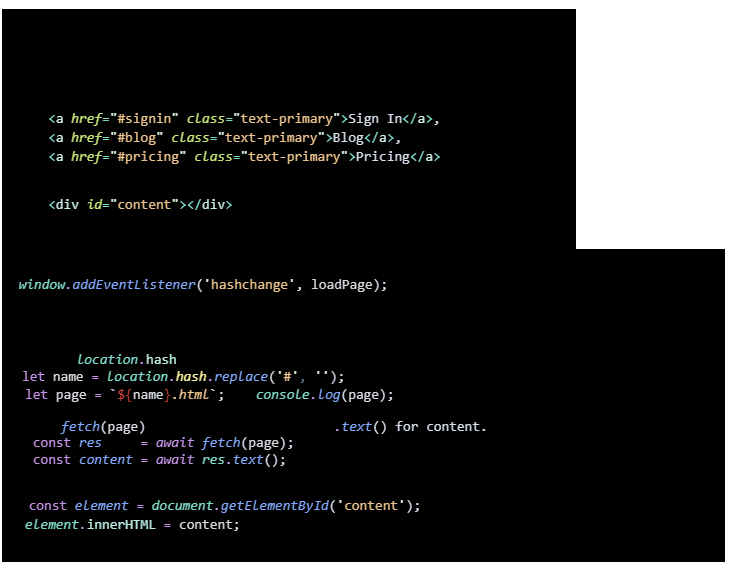

The diagram above was exported from draw.io. Its source (the exported page's mxGraphModel, read from the mxfile embedded in the PNG):
<mxGraphModel dx="3214" dy="2989" grid="1" gridSize="10" guides="1" tooltips="1" connect="1" arrows="1" fold="1" page="1" pageScale="1" pageWidth="2000" pageHeight="2000" math="0" shadow="0">
  <root>
    <mxCell id="0" />
    <mxCell id="1" parent="0" />
    <mxCell id="2" value="Route content within the page:&lt;br&gt;&lt;span style=&quot;&quot;&gt;&#09;&lt;/span&gt;-&amp;nbsp;&amp;nbsp;Using buttons and onClick events.&lt;br&gt;&lt;span style=&quot;&quot;&gt;&#09;&lt;/span&gt;-&amp;nbsp; Using links.&lt;br&gt;&lt;br&gt;All pages are loaded using links through index.html page. This page is loaded by default through the server.&amp;nbsp;&lt;br&gt;&lt;br&gt;The links in this example are for '&amp;gt;Sign in&amp;lt;' , '&amp;gt;Blog&amp;lt;', and&amp;nbsp;'&amp;gt;Pricing&amp;lt;'.&lt;br&gt;&lt;div style=&quot;color: rgb(214, 222, 235); font-family: Consolas, &amp;quot;Courier New&amp;quot;, monospace; font-size: 14px; line-height: 19px;&quot;&gt;&lt;div&gt;&amp;nbsp; &amp;nbsp; &amp;nbsp; &lt;span style=&quot;color: #7fdbca;&quot;&gt;&amp;lt;&lt;/span&gt;&lt;span style=&quot;color: #caece6;&quot;&gt;a&lt;/span&gt;&lt;span style=&quot;color: #7fdbca;&quot;&gt; &lt;/span&gt;&lt;span style=&quot;color: #c5e478;font-style: italic;&quot;&gt;href&lt;/span&gt;&lt;span style=&quot;color: #7fdbca;&quot;&gt;=&lt;/span&gt;&lt;span style=&quot;color: #d9f5dd;&quot;&gt;&quot;&lt;/span&gt;&lt;span style=&quot;color: #ecc48d;&quot;&gt;#signin&lt;/span&gt;&lt;span style=&quot;color: #d9f5dd;&quot;&gt;&quot;&lt;/span&gt;&lt;span style=&quot;color: #7fdbca;&quot;&gt; &lt;/span&gt;&lt;span style=&quot;color: #c5e478;font-style: italic;&quot;&gt;class&lt;/span&gt;&lt;span style=&quot;color: #7fdbca;&quot;&gt;=&lt;/span&gt;&lt;span style=&quot;color: #d9f5dd;&quot;&gt;&quot;&lt;/span&gt;&lt;span style=&quot;color: #ecc48d;&quot;&gt;text-primary&lt;/span&gt;&lt;span style=&quot;color: #d9f5dd;&quot;&gt;&quot;&lt;/span&gt;&lt;span style=&quot;color: #7fdbca;&quot;&gt;&amp;gt;&lt;/span&gt;Sign In&lt;span style=&quot;color: #7fdbca;&quot;&gt;&amp;lt;/&lt;/span&gt;&lt;span style=&quot;color: #caece6;&quot;&gt;a&lt;/span&gt;&lt;span style=&quot;color: #7fdbca;&quot;&gt;&amp;gt;&lt;/span&gt;, &lt;/div&gt;&lt;div&gt;&amp;nbsp; &amp;nbsp; &amp;nbsp; &lt;span style=&quot;color: #7fdbca;&quot;&gt;&amp;lt;&lt;/span&gt;&lt;span style=&quot;color: #caece6;&quot;&gt;a&lt;/span&gt;&lt;span style=&quot;color: #7fdbca;&quot;&gt; &lt;/span&gt;&lt;span style=&quot;color: #c5e478;font-style: italic;&quot;&gt;href&lt;/span&gt;&lt;span style=&quot;color: #7fdbca;&quot;&gt;=&lt;/span&gt;&lt;span style=&quot;color: #d9f5dd;&quot;&gt;&quot;&lt;/span&gt;&lt;span style=&quot;color: #ecc48d;&quot;&gt;#blog&lt;/span&gt;&lt;span style=&quot;color: #d9f5dd;&quot;&gt;&quot;&lt;/span&gt;&lt;span style=&quot;color: #7fdbca;&quot;&gt; &lt;/span&gt;&lt;span style=&quot;color: #c5e478;font-style: italic;&quot;&gt;class&lt;/span&gt;&lt;span style=&quot;color: #7fdbca;&quot;&gt;=&lt;/span&gt;&lt;span style=&quot;color: #d9f5dd;&quot;&gt;&quot;&lt;/span&gt;&lt;span style=&quot;color: #ecc48d;&quot;&gt;text-primary&lt;/span&gt;&lt;span style=&quot;color: #d9f5dd;&quot;&gt;&quot;&lt;/span&gt;&lt;span style=&quot;color: #7fdbca;&quot;&gt;&amp;gt;&lt;/span&gt;Blog&lt;span style=&quot;color: #7fdbca;&quot;&gt;&amp;lt;/&lt;/span&gt;&lt;span style=&quot;color: #caece6;&quot;&gt;a&lt;/span&gt;&lt;span style=&quot;color: #7fdbca;&quot;&gt;&amp;gt;&lt;/span&gt;, &lt;/div&gt;&lt;div&gt;&amp;nbsp; &amp;nbsp; &amp;nbsp; &lt;span style=&quot;color: #7fdbca;&quot;&gt;&amp;lt;&lt;/span&gt;&lt;span style=&quot;color: #caece6;&quot;&gt;a&lt;/span&gt;&lt;span style=&quot;color: #7fdbca;&quot;&gt; &lt;/span&gt;&lt;span style=&quot;color: #c5e478;font-style: italic;&quot;&gt;href&lt;/span&gt;&lt;span style=&quot;color: #7fdbca;&quot;&gt;=&lt;/span&gt;&lt;span style=&quot;color: #d9f5dd;&quot;&gt;&quot;&lt;/span&gt;&lt;span style=&quot;color: #ecc48d;&quot;&gt;#pricing&lt;/span&gt;&lt;span style=&quot;color: #d9f5dd;&quot;&gt;&quot;&lt;/span&gt;&lt;span style=&quot;color: #7fdbca;&quot;&gt; &lt;/span&gt;&lt;span style=&quot;color: #c5e478;font-style: italic;&quot;&gt;class&lt;/span&gt;&lt;span style=&quot;color: #7fdbca;&quot;&gt;=&lt;/span&gt;&lt;span style=&quot;color: #d9f5dd;&quot;&gt;&quot;&lt;/span&gt;&lt;span style=&quot;color: #ecc48d;&quot;&gt;text-primary&lt;/span&gt;&lt;span style=&quot;color: #d9f5dd;&quot;&gt;&quot;&lt;/span&gt;&lt;span style=&quot;color: #7fdbca;&quot;&gt;&amp;gt;&lt;/span&gt;Pricing&lt;span style=&quot;color: #7fdbca;&quot;&gt;&amp;lt;/&lt;/span&gt;&lt;span style=&quot;color: #caece6;&quot;&gt;a&lt;/span&gt;&lt;span style=&quot;color: #7fdbca;&quot;&gt;&amp;gt;&lt;/span&gt; &amp;nbsp;&lt;/div&gt;&lt;div&gt;&lt;/div&gt;&lt;/div&gt;&lt;br&gt;Placeholder for loaded page's content is a div with id &quot;content&quot;.&lt;br&gt;&lt;div style=&quot;color: rgb(214, 222, 235); font-family: Consolas, &amp;quot;Courier New&amp;quot;, monospace; font-size: 14px; line-height: 19px;&quot;&gt;&lt;div&gt;&amp;nbsp; &amp;nbsp; &amp;nbsp; &lt;span style=&quot;color: #7fdbca;&quot;&gt;&amp;lt;&lt;/span&gt;&lt;span style=&quot;color: #caece6;&quot;&gt;div&lt;/span&gt;&lt;span style=&quot;color: #7fdbca;&quot;&gt; &lt;/span&gt;&lt;span style=&quot;color: #c5e478;font-style: italic;&quot;&gt;id&lt;/span&gt;&lt;span style=&quot;color: #7fdbca;&quot;&gt;=&lt;/span&gt;&lt;span style=&quot;color: #d9f5dd;&quot;&gt;&quot;&lt;/span&gt;&lt;span style=&quot;color: #ecc48d;&quot;&gt;content&lt;/span&gt;&lt;span style=&quot;color: #d9f5dd;&quot;&gt;&quot;&lt;/span&gt;&lt;span style=&quot;color: #7fdbca;&quot;&gt;&amp;gt;&amp;lt;/&lt;/span&gt;&lt;span style=&quot;color: #caece6;&quot;&gt;div&lt;/span&gt;&lt;span style=&quot;color: #7fdbca;&quot;&gt;&amp;gt;&lt;/span&gt;&lt;/div&gt;&lt;div&gt;&lt;span style=&quot;color: #7fdbca;&quot;&gt;&lt;br&gt;&lt;/span&gt;&lt;/div&gt;&lt;div&gt;&lt;span style=&quot;color: #7fdbca;&quot;&gt;&lt;br&gt;&lt;/span&gt;&lt;/div&gt;&lt;div&gt;&lt;/div&gt;&lt;/div&gt;" style="text;html=1;align=left;verticalAlign=middle;resizable=0;points=[];autosize=1;fillColor=none;labelBackgroundColor=#000000;" parent="1" vertex="1">
      <mxGeometry x="-830" y="-940" width="600" height="260" as="geometry" />
    </mxCell>
    <mxCell id="3" value="A handle on an event listener to notify change in navigation is required.&lt;br&gt;&lt;span style=&quot;&quot;&gt;&#09;&lt;/span&gt;-&amp;nbsp; Using the 'window' object, then 'addEventListener'. &lt;br&gt;&lt;span style=&quot;&quot;&gt;&#09;&lt;/span&gt;&amp;nbsp; &amp;nbsp; &amp;nbsp;&lt;span style=&quot;font-family: Consolas, &amp;quot;Courier New&amp;quot;, monospace; font-size: 14px; color: rgb(127, 219, 202); font-style: italic;&quot;&gt;window&lt;/span&gt;&lt;span style=&quot;font-family: Consolas, &amp;quot;Courier New&amp;quot;, monospace; font-size: 14px; color: rgb(199, 146, 234); font-style: italic;&quot;&gt;.&lt;/span&gt;&lt;span style=&quot;font-family: Consolas, &amp;quot;Courier New&amp;quot;, monospace; font-size: 14px; color: rgb(130, 170, 255); font-style: italic;&quot;&gt;addEventListener&lt;/span&gt;&lt;span style=&quot;color: rgb(214, 222, 235); font-family: Consolas, &amp;quot;Courier New&amp;quot;, monospace; font-size: 14px;&quot;&gt;(&lt;/span&gt;&lt;span style=&quot;font-family: Consolas, &amp;quot;Courier New&amp;quot;, monospace; font-size: 14px; color: rgb(217, 245, 221);&quot;&gt;'&lt;/span&gt;&lt;span style=&quot;font-family: Consolas, &amp;quot;Courier New&amp;quot;, monospace; font-size: 14px; color: rgb(236, 196, 141);&quot;&gt;hashchange&lt;/span&gt;&lt;span style=&quot;font-family: Consolas, &amp;quot;Courier New&amp;quot;, monospace; font-size: 14px; color: rgb(217, 245, 221);&quot;&gt;'&lt;/span&gt;&lt;span style=&quot;color: rgb(214, 222, 235); font-family: Consolas, &amp;quot;Courier New&amp;quot;, monospace; font-size: 14px;&quot;&gt;, &lt;/span&gt;&lt;span style=&quot;font-family: Consolas, &amp;quot;Courier New&amp;quot;, monospace; font-size: 14px; color: rgb(215, 219, 224);&quot;&gt;loadPage&lt;/span&gt;&lt;span style=&quot;color: rgb(214, 222, 235); font-family: Consolas, &amp;quot;Courier New&amp;quot;, monospace; font-size: 14px;&quot;&gt;);&lt;/span&gt;&lt;br&gt;&amp;nbsp; &amp;nbsp; &amp;nbsp; &amp;nbsp; &amp;nbsp; &amp;nbsp; &amp;nbsp; &amp;nbsp; &amp;nbsp; &amp;nbsp; &amp;nbsp; &amp;nbsp; &amp;nbsp; &amp;nbsp; &amp;nbsp; &amp;nbsp; &amp;nbsp; &amp;nbsp; &amp;nbsp; &amp;nbsp; &amp;nbsp; &amp;nbsp; &amp;nbsp; &amp;nbsp; &amp;nbsp; &amp;nbsp; &amp;nbsp; &amp;nbsp; &amp;nbsp; &amp;nbsp; &amp;nbsp;event listener,&amp;nbsp;function &lt;br&gt;&lt;br&gt;loadPage requirs fetch to load the indicated page's content. To handle wait for page load loadPage is implemented as an async function.&lt;br&gt;So it requirs to be implemented as an async function.&lt;br&gt;&lt;span style=&quot;&quot;&gt;&lt;span style=&quot;&quot;&gt;&#09;&lt;/span&gt;&lt;span style=&quot;&quot;&gt;&#09;&lt;/span&gt;-&amp;nbsp;&amp;nbsp;&amp;nbsp;Formatting &lt;/span&gt;&lt;span style=&quot;font-family: Consolas, &amp;quot;Courier New&amp;quot;, monospace; font-size: 14px; color: rgb(127, 219, 202); font-style: italic;&quot;&gt;location&lt;/span&gt;&lt;span style=&quot;font-family: Consolas, &amp;quot;Courier New&amp;quot;, monospace; font-size: 14px; color: rgb(199, 146, 234); font-style: italic;&quot;&gt;.&lt;/span&gt;&lt;span style=&quot;font-family: Consolas, &amp;quot;Courier New&amp;quot;, monospace; font-size: 14px; color: rgb(186, 235, 226);&quot;&gt;hash&lt;/span&gt;&amp;nbsp;to match page file name to be reached.&lt;br&gt;&lt;span style=&quot;&quot;&gt;&#09;&lt;/span&gt;&amp;nbsp; &amp;nbsp; &amp;nbsp;&amp;nbsp;&lt;span style=&quot;font-family: Consolas, &amp;quot;Courier New&amp;quot;, monospace; font-size: 14px; color: rgb(199, 146, 234);&quot;&gt;let&lt;/span&gt;&lt;span style=&quot;font-family: Consolas, &amp;quot;Courier New&amp;quot;, monospace; font-size: 14px; color: rgb(199, 146, 234); font-style: italic;&quot;&gt; &lt;/span&gt;&lt;span style=&quot;font-family: Consolas, &amp;quot;Courier New&amp;quot;, monospace; font-size: 14px; color: rgb(215, 219, 224);&quot;&gt;name&lt;/span&gt;&lt;span style=&quot;font-family: Consolas, &amp;quot;Courier New&amp;quot;, monospace; font-size: 14px; color: rgb(199, 146, 234); font-style: italic;&quot;&gt; &lt;/span&gt;&lt;span style=&quot;font-family: Consolas, &amp;quot;Courier New&amp;quot;, monospace; font-size: 14px; color: rgb(199, 146, 234);&quot;&gt;=&lt;/span&gt;&lt;span style=&quot;font-family: Consolas, &amp;quot;Courier New&amp;quot;, monospace; font-size: 14px; color: rgb(199, 146, 234); font-style: italic;&quot;&gt; &lt;/span&gt;&lt;span style=&quot;font-family: Consolas, &amp;quot;Courier New&amp;quot;, monospace; font-size: 14px; color: rgb(127, 219, 202); font-style: italic;&quot;&gt;location&lt;/span&gt;&lt;span style=&quot;font-family: Consolas, &amp;quot;Courier New&amp;quot;, monospace; font-size: 14px; color: rgb(199, 146, 234); font-style: italic;&quot;&gt;.&lt;/span&gt;&lt;span style=&quot;font-family: Consolas, &amp;quot;Courier New&amp;quot;, monospace; font-size: 14px; color: rgb(250, 243, 159); font-style: italic;&quot;&gt;hash&lt;/span&gt;&lt;span style=&quot;font-family: Consolas, &amp;quot;Courier New&amp;quot;, monospace; font-size: 14px; color: rgb(199, 146, 234); font-style: italic;&quot;&gt;.&lt;/span&gt;&lt;span style=&quot;font-family: Consolas, &amp;quot;Courier New&amp;quot;, monospace; font-size: 14px; color: rgb(130, 170, 255); font-style: italic;&quot;&gt;replace&lt;/span&gt;&lt;span style=&quot;color: rgb(214, 222, 235); font-family: Consolas, &amp;quot;Courier New&amp;quot;, monospace; font-size: 14px;&quot;&gt;(&lt;/span&gt;&lt;span style=&quot;font-family: Consolas, &amp;quot;Courier New&amp;quot;, monospace; font-size: 14px; color: rgb(217, 245, 221);&quot;&gt;'&lt;/span&gt;&lt;span style=&quot;font-family: Consolas, &amp;quot;Courier New&amp;quot;, monospace; font-size: 14px; color: rgb(236, 196, 141);&quot;&gt;#&lt;/span&gt;&lt;span style=&quot;font-family: Consolas, &amp;quot;Courier New&amp;quot;, monospace; font-size: 14px; color: rgb(217, 245, 221);&quot;&gt;'&lt;/span&gt;&lt;span style=&quot;font-family: Consolas, &amp;quot;Courier New&amp;quot;, monospace; font-size: 14px; color: rgb(95, 126, 151);&quot;&gt;,&lt;/span&gt;&lt;span style=&quot;font-family: Consolas, &amp;quot;Courier New&amp;quot;, monospace; font-size: 14px; color: rgb(199, 146, 234); font-style: italic;&quot;&gt; &lt;/span&gt;&lt;span style=&quot;font-family: Consolas, &amp;quot;Courier New&amp;quot;, monospace; font-size: 14px; color: rgb(217, 245, 221);&quot;&gt;''&lt;/span&gt;&lt;span style=&quot;color: rgb(214, 222, 235); font-family: Consolas, &amp;quot;Courier New&amp;quot;, monospace; font-size: 14px;&quot;&gt;); &lt;/span&gt;&lt;div style=&quot;color: rgb(214, 222, 235); font-family: Consolas, &amp;quot;Courier New&amp;quot;, monospace; font-size: 14px; line-height: 19px;&quot;&gt;&lt;div&gt;&amp;nbsp; &amp;nbsp;&lt;span style=&quot;color: #c792ea;&quot;&gt;let&lt;/span&gt;&lt;span style=&quot;color: #c792ea;font-style: italic;&quot;&gt; &lt;/span&gt;&lt;span style=&quot;color: #d7dbe0;&quot;&gt;page&lt;/span&gt;&lt;span style=&quot;color: #c792ea;font-style: italic;&quot;&gt; &lt;/span&gt;&lt;span style=&quot;color: #c792ea;&quot;&gt;=&lt;/span&gt;&lt;span style=&quot;color: #c792ea;font-style: italic;&quot;&gt; &lt;/span&gt;`&lt;span style=&quot;color: #d3423e;&quot;&gt;${&lt;/span&gt;&lt;span style=&quot;color: #d7dbe0;&quot;&gt;name&lt;/span&gt;&lt;span style=&quot;color: #d3423e;&quot;&gt;}&lt;/span&gt;&lt;span style=&quot;color: #ecc48d;font-style: italic;&quot;&gt;.html&lt;/span&gt;`; &amp;nbsp; &amp;nbsp;&lt;span style=&quot;color: #7fdbca;font-style: italic;&quot;&gt;console&lt;/span&gt;&lt;span style=&quot;color: #c792ea;font-style: italic;&quot;&gt;.&lt;/span&gt;&lt;span style=&quot;color: #82aaff;font-style: italic;&quot;&gt;log&lt;/span&gt;(&lt;span style=&quot;color: #d7dbe0;&quot;&gt;page&lt;/span&gt;);&lt;/div&gt;&lt;/div&gt;&lt;br&gt;-&amp;nbsp; &amp;nbsp; Getting&amp;nbsp;&lt;span style=&quot;font-family: Consolas, &amp;quot;Courier New&amp;quot;, monospace; font-size: 14px; color: rgb(130, 170, 255); font-style: italic;&quot;&gt;fetch&lt;/span&gt;&lt;span style=&quot;color: rgb(214, 222, 235); font-family: Consolas, &amp;quot;Courier New&amp;quot;, monospace; font-size: 14px;&quot;&gt;(&lt;/span&gt;&lt;span style=&quot;font-family: Consolas, &amp;quot;Courier New&amp;quot;, monospace; font-size: 14px; color: rgb(215, 219, 224);&quot;&gt;page&lt;/span&gt;&lt;span style=&quot;color: rgb(214, 222, 235); font-family: Consolas, &amp;quot;Courier New&amp;quot;, monospace; font-size: 14px;&quot;&gt;)&amp;nbsp;&lt;/span&gt;&lt;span style=&quot;&quot;&gt;response and converting it to text&amp;nbsp;&lt;/span&gt;&lt;span style=&quot;font-family: Consolas, &amp;quot;Courier New&amp;quot;, monospace; font-size: 14px; color: rgb(199, 146, 234); font-style: italic;&quot;&gt;.&lt;/span&gt;&lt;span style=&quot;font-family: Consolas, &amp;quot;Courier New&amp;quot;, monospace; font-size: 14px; color: rgb(130, 170, 255); font-style: italic;&quot;&gt;text&lt;/span&gt;&lt;span style=&quot;color: rgb(214, 222, 235); font-family: Consolas, &amp;quot;Courier New&amp;quot;, monospace; font-size: 14px;&quot;&gt;() for content.&lt;br&gt;&amp;nbsp;&lt;/span&gt;&lt;span style=&quot;color: rgb(214, 222, 235); font-family: Consolas, &amp;quot;Courier New&amp;quot;, monospace; font-size: 14px;&quot;&gt;&amp;nbsp; &amp;nbsp;&lt;/span&gt;&lt;span style=&quot;font-family: Consolas, &amp;quot;Courier New&amp;quot;, monospace; font-size: 14px; color: rgb(199, 146, 234);&quot;&gt;const&lt;/span&gt;&lt;span style=&quot;font-family: Consolas, &amp;quot;Courier New&amp;quot;, monospace; font-size: 14px; color: rgb(199, 146, 234); font-style: italic;&quot;&gt; &lt;/span&gt;&lt;span style=&quot;font-family: Consolas, &amp;quot;Courier New&amp;quot;, monospace; font-size: 14px; color: rgb(130, 170, 255); font-style: italic;&quot;&gt;res&lt;/span&gt;&lt;span style=&quot;font-family: Consolas, &amp;quot;Courier New&amp;quot;, monospace; font-size: 14px; color: rgb(199, 146, 234); font-style: italic;&quot;&gt; &amp;nbsp; &amp;nbsp; &lt;/span&gt;&lt;span style=&quot;font-family: Consolas, &amp;quot;Courier New&amp;quot;, monospace; font-size: 14px; color: rgb(199, 146, 234);&quot;&gt;=&lt;/span&gt;&lt;span style=&quot;font-family: Consolas, &amp;quot;Courier New&amp;quot;, monospace; font-size: 14px; color: rgb(199, 146, 234); font-style: italic;&quot;&gt; await &lt;/span&gt;&lt;span style=&quot;font-family: Consolas, &amp;quot;Courier New&amp;quot;, monospace; font-size: 14px; color: rgb(130, 170, 255); font-style: italic;&quot;&gt;fetch&lt;/span&gt;&lt;span style=&quot;color: rgb(214, 222, 235); font-family: Consolas, &amp;quot;Courier New&amp;quot;, monospace; font-size: 14px;&quot;&gt;(&lt;/span&gt;&lt;span style=&quot;font-family: Consolas, &amp;quot;Courier New&amp;quot;, monospace; font-size: 14px; color: rgb(215, 219, 224);&quot;&gt;page&lt;/span&gt;&lt;span style=&quot;color: rgb(214, 222, 235); font-family: Consolas, &amp;quot;Courier New&amp;quot;, monospace; font-size: 14px;&quot;&gt;);&lt;/span&gt;&lt;br&gt;&lt;span style=&quot;color: rgb(214, 222, 235); font-family: Consolas, &amp;quot;Courier New&amp;quot;, monospace; font-size: 14px;&quot;&gt;&amp;nbsp; &amp;nbsp;&amp;nbsp;&lt;/span&gt;&lt;span style=&quot;font-family: Consolas, &amp;quot;Courier New&amp;quot;, monospace; font-size: 14px; color: rgb(199, 146, 234);&quot;&gt;const&lt;/span&gt;&lt;span style=&quot;font-family: Consolas, &amp;quot;Courier New&amp;quot;, monospace; font-size: 14px; color: rgb(199, 146, 234); font-style: italic;&quot;&gt; &lt;/span&gt;&lt;span style=&quot;font-family: Consolas, &amp;quot;Courier New&amp;quot;, monospace; font-size: 14px; color: rgb(130, 170, 255); font-style: italic;&quot;&gt;content&lt;/span&gt;&lt;span style=&quot;font-family: Consolas, &amp;quot;Courier New&amp;quot;, monospace; font-size: 14px; color: rgb(199, 146, 234); font-style: italic;&quot;&gt; &lt;/span&gt;&lt;span style=&quot;font-family: Consolas, &amp;quot;Courier New&amp;quot;, monospace; font-size: 14px; color: rgb(199, 146, 234);&quot;&gt;=&lt;/span&gt;&lt;span style=&quot;font-family: Consolas, &amp;quot;Courier New&amp;quot;, monospace; font-size: 14px; color: rgb(199, 146, 234); font-style: italic;&quot;&gt; await &lt;/span&gt;&lt;span style=&quot;font-family: Consolas, &amp;quot;Courier New&amp;quot;, monospace; font-size: 14px; color: rgb(127, 219, 202); font-style: italic;&quot;&gt;res&lt;/span&gt;&lt;span style=&quot;font-family: Consolas, &amp;quot;Courier New&amp;quot;, monospace; font-size: 14px; color: rgb(199, 146, 234); font-style: italic;&quot;&gt;.&lt;/span&gt;&lt;span style=&quot;font-family: Consolas, &amp;quot;Courier New&amp;quot;, monospace; font-size: 14px; color: rgb(130, 170, 255); font-style: italic;&quot;&gt;text&lt;/span&gt;&lt;span style=&quot;color: rgb(214, 222, 235); font-family: Consolas, &amp;quot;Courier New&amp;quot;, monospace; font-size: 14px;&quot;&gt;();&lt;/span&gt;&lt;span style=&quot;color: rgb(214, 222, 235); font-family: Consolas, &amp;quot;Courier New&amp;quot;, monospace; font-size: 14px;&quot;&gt;&amp;nbsp;&lt;br&gt;&lt;/span&gt;&lt;span style=&quot;&quot;&gt;&lt;br&gt;-&amp;nbsp; &amp;nbsp; Acquire a handle for in page content placeholder and initialize it to the loaded content text.&lt;br&gt;&amp;nbsp; &amp;nbsp; &amp;nbsp; &amp;nbsp;&amp;nbsp;&lt;/span&gt;&lt;span style=&quot;font-family: Consolas, &amp;quot;Courier New&amp;quot;, monospace; font-size: 14px; color: rgb(199, 146, 234);&quot;&gt;const&lt;/span&gt;&lt;span style=&quot;font-family: Consolas, &amp;quot;Courier New&amp;quot;, monospace; font-size: 14px; color: rgb(199, 146, 234); font-style: italic;&quot;&gt; &lt;/span&gt;&lt;span style=&quot;font-family: Consolas, &amp;quot;Courier New&amp;quot;, monospace; font-size: 14px; color: rgb(130, 170, 255); font-style: italic;&quot;&gt;element&lt;/span&gt;&lt;span style=&quot;font-family: Consolas, &amp;quot;Courier New&amp;quot;, monospace; font-size: 14px; color: rgb(199, 146, 234); font-style: italic;&quot;&gt; &lt;/span&gt;&lt;span style=&quot;font-family: Consolas, &amp;quot;Courier New&amp;quot;, monospace; font-size: 14px; color: rgb(199, 146, 234);&quot;&gt;=&lt;/span&gt;&lt;span style=&quot;font-family: Consolas, &amp;quot;Courier New&amp;quot;, monospace; font-size: 14px; color: rgb(199, 146, 234); font-style: italic;&quot;&gt; &lt;/span&gt;&lt;span style=&quot;font-family: Consolas, &amp;quot;Courier New&amp;quot;, monospace; font-size: 14px; color: rgb(127, 219, 202); font-style: italic;&quot;&gt;document&lt;/span&gt;&lt;span style=&quot;font-family: Consolas, &amp;quot;Courier New&amp;quot;, monospace; font-size: 14px; color: rgb(199, 146, 234); font-style: italic;&quot;&gt;.&lt;/span&gt;&lt;span style=&quot;font-family: Consolas, &amp;quot;Courier New&amp;quot;, monospace; font-size: 14px; color: rgb(130, 170, 255); font-style: italic;&quot;&gt;getElementById&lt;/span&gt;&lt;span style=&quot;color: rgb(214, 222, 235); font-family: Consolas, &amp;quot;Courier New&amp;quot;, monospace; font-size: 14px;&quot;&gt;(&lt;/span&gt;&lt;span style=&quot;font-family: Consolas, &amp;quot;Courier New&amp;quot;, monospace; font-size: 14px; color: rgb(217, 245, 221);&quot;&gt;'&lt;/span&gt;&lt;span style=&quot;font-family: Consolas, &amp;quot;Courier New&amp;quot;, monospace; font-size: 14px; color: rgb(236, 196, 141);&quot;&gt;content&lt;/span&gt;&lt;span style=&quot;font-family: Consolas, &amp;quot;Courier New&amp;quot;, monospace; font-size: 14px; color: rgb(217, 245, 221);&quot;&gt;'&lt;/span&gt;&lt;span style=&quot;color: rgb(214, 222, 235); font-family: Consolas, &amp;quot;Courier New&amp;quot;, monospace; font-size: 14px;&quot;&gt;);&lt;/span&gt;&lt;div style=&quot;color: rgb(214, 222, 235); font-family: Consolas, &amp;quot;Courier New&amp;quot;, monospace; font-size: 14px; line-height: 19px;&quot;&gt;&lt;div&gt;&amp;nbsp; &amp;nbsp;&lt;span style=&quot;color: #7fdbca;font-style: italic;&quot;&gt;element&lt;/span&gt;&lt;span style=&quot;color: #c792ea;font-style: italic;&quot;&gt;.&lt;/span&gt;&lt;span style=&quot;color: #baebe2;&quot;&gt;innerHTML&lt;/span&gt; &lt;span style=&quot;color: #c792ea;&quot;&gt;=&lt;/span&gt; &lt;span style=&quot;color: #d7dbe0;&quot;&gt;content&lt;/span&gt;;&lt;/div&gt;&lt;/div&gt;&lt;span style=&quot;&quot;&gt;&lt;br&gt;&lt;br&gt;&lt;/span&gt;" style="text;html=1;align=left;verticalAlign=middle;resizable=0;points=[];autosize=1;fillColor=none;labelBackgroundColor=#000000;" parent="1" vertex="1">
      <mxGeometry x="-830" y="-700" width="750" height="330" as="geometry" />
    </mxCell>
  </root>
</mxGraphModel>